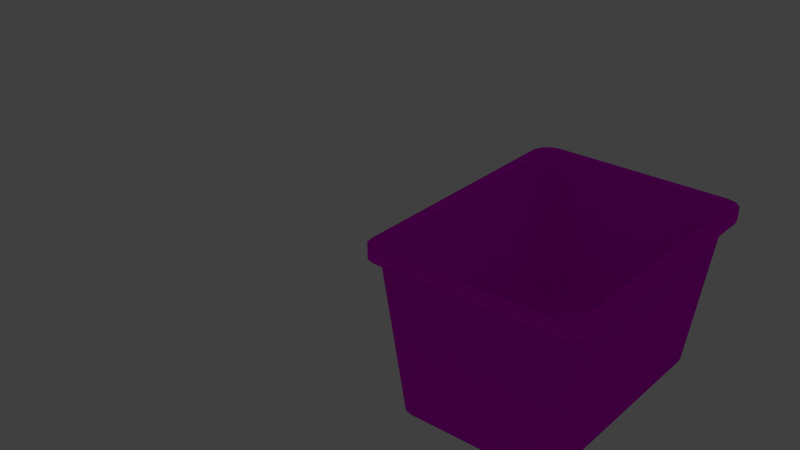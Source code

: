 # Source: squareTrashCan.blend  (saved by Blender 2.76.0; exported with 4.5.12 LTS)
import bpy
from mathutils import Matrix  # noqa: F401  (used for matrix-valued properties, if any)

bpy.ops.wm.read_factory_settings(use_empty=True)
scene = bpy.context.scene
scene.name = 'Scene'

# ---- collections
col_collection_1 = bpy.data.collections.new('Collection 1'); scene.collection.children.link(col_collection_1)
col_collection_1.hide_render = True
col_collection_1.hide_viewport = True
col_collection_2 = bpy.data.collections.new('Collection 2'); scene.collection.children.link(col_collection_2)

# ---- images (referenced by path relative to the original .blend; pixels are not part of the script)
import os
ASSET_DIR = os.environ.get("B2B_ASSET_DIR", "")  # directory of the original .blend (textures are referenced by path, not embedded)
HERE = os.path.dirname(os.path.abspath(__file__))  # packed textures are extracted next to this script under _unpacked/

def load_image(name, relpath, width, height, colorspace="sRGB"):
    """Load a texture the original file referenced (path relative to the .blend, or extracted next to this script)."""
    p = next((c for c in (os.path.join(HERE, relpath), os.path.join(ASSET_DIR, relpath)) if relpath and os.path.exists(c)), "")
    if p:
        img = bpy.data.images.load(p, check_existing=True)
        img.name = name
    else:  # same state as the original file: an image datablock whose file is absent (Cycles renders it pink)
        img = bpy.data.images.new(name, width, height)
        img.source = "FILE"
        img.filepath = "//" + (relpath or name)
    img.colorspace_settings.name = colorspace
    return img
img_untitled_001 = load_image('Untitled.001', 'trtashCan.png', 1024, 1024, 'sRGB')
img_recyclebin_jpg = load_image('recyclebin.jpg', 'recyclebin.jpg', 1024, 1024, 'sRGB')

# ---- materials (node trees are filled in below, after node groups)
mat_trashcan_001 = bpy.data.materials.new('TrashCan.001')
mat_trashcan_001.alpha_threshold = 0.0
mat_trashcan_001.roughness = 0.5
mat_recycle = bpy.data.materials.new('Recycle')
mat_recycle.alpha_threshold = 0.0
mat_recycle.roughness = 0.5

# ---- material node trees
mat_trashcan_001.use_nodes = True; mat_trashcan_001.node_tree.nodes.clear()
_N = mat_trashcan_001.node_tree.nodes; _L = mat_trashcan_001.node_tree.links
n0 = _N.new('ShaderNodeOutputMaterial'); n0.name = 'Material Output'; n0.location = (300, 300)
n1 = _N.new('ShaderNodeBsdfDiffuse'); n1.name = 'Diffuse BSDF'; n1.location = (10, 300)
n2 = _N.new('ShaderNodeTexImage'); n2.name = 'Image Texture'; n2.location = (-180, 300)
n2.width = 140
n2.image = img_untitled_001
_L.new(n1.outputs[0], n0.inputs[0])
_L.new(n2.outputs[0], n1.inputs[0])
n0.is_active_output = True
mat_recycle.use_nodes = True; mat_recycle.node_tree.nodes.clear()
_N = mat_recycle.node_tree.nodes; _L = mat_recycle.node_tree.links
n0 = _N.new('ShaderNodeOutputMaterial'); n0.name = 'Material Output'; n0.location = (300, 300)
n1 = _N.new('ShaderNodeBsdfDiffuse'); n1.name = 'Diffuse BSDF'; n1.location = (10, 300)
n2 = _N.new('ShaderNodeTexImage'); n2.name = 'Image Texture'; n2.location = (-180, 300)
n2.width = 140
n2.image = img_recyclebin_jpg
_L.new(n1.outputs[0], n0.inputs[0])
_L.new(n2.outputs[0], n1.inputs[0])
n0.is_active_output = True

# ---- world
world_world = bpy.data.worlds.new('World'); scene.world = world_world
world_world.color = (0.05088, 0.05088, 0.05088)
world_world.use_sun_shadow = False
world_world.sun_shadow_jitter_overblur = 0.0
world_world.cycles.sampling_method = 'MANUAL'
world_world.cycles.sample_map_resolution = 256

# ---- lights
light_sun = bpy.data.lights.new('Sun', 'SUN')
light_sun.transmission_factor = 0.0
light_sun.angle = 0.1993
light_sun.energy = 1.0
light_sun.shadow_buffer_clip_start = 0.5
light_sun.shadow_soft_size = 0.1
light_sun.shadow_cascade_max_distance = 1000.0
light_sun.cycles.use_multiple_importance_sampling = False

# ---- meshes
me_cube_001 = bpy.data.meshes.new('Cube.001')
me_cube_001.from_pydata([(-1.013, 0.4332, 2.112), (-0.9841, 0.5166, 2.112), (-0.8321, 0.6, 2.112), (-0.9178, 0.5777, 2.112), (-1.013, -0.4331, 2.112), (-0.9868, -0.5165, 2.112), (-0.9302, -0.5776, 2.112), (-0.848, -0.6, 2.112), (-0.658, -0.486, 0.0), (-0.8096, -0.3193, 0.0), (-0.7398, -0.4637, 0.0), (-0.7953, -0.4027, 0.0), (-1.013, -0.4331, 2.0), (-0.848, -0.6, 2.0), (-0.9868, -0.5165, 2.0), (-0.9302, -0.5776, 2.0), (-0.8263, 0.3195, 0.0), (-0.6421, 0.486, 0.0), (-0.7956, 0.4028, 0.0), (-0.7283, 0.4637, 0.0), (-0.8321, 0.6, 2.0), (-1.013, 0.4332, 2.0), (-0.9178, 0.5777, 2.0), (-0.9841, 0.5166, 2.0), (0.81, -0.3186, 0.0), (0.6421, -0.486, 0.0), (0.7875, -0.4023, 0.0), (0.7261, -0.4636, 0.0), (0.8321, -0.6, 2.0), (1.0, -0.4326, 2.0), (0.9161, -0.5776, 2.0), (0.9775, -0.5163, 2.0), (0.6421, 0.486, 0.0), (0.81, 0.3186, 0.0), (0.7261, 0.4636, 0.0), (0.7875, 0.4023, 0.0), (1.0, 0.4326, 2.0), (0.8321, 0.6, 2.0), (0.9775, 0.5163, 2.0), (0.9161, 0.5776, 2.0), (0.9775, 0.5163, 2.112), (1.0, 0.4326, 2.112), (0.9161, 0.5776, 2.112), (0.8321, 0.6, 2.112), (0.9161, -0.5776, 2.112), (0.8321, -0.6, 2.112), (0.9775, -0.5163, 2.112), (1.0, -0.4326, 2.112), (1.102, -0.4759, 2.117), (1.078, -0.5679, 2.117), (0.9177, 0.66, 2.117), (1.01, 0.6353, 2.117), (1.078, 0.5679, 2.117), (1.102, 0.4759, 2.117), (1.01, -0.6353, 2.117), (-1.08, 0.5683, 2.117), (-1.007, 0.6354, 2.117), (-0.9384, -0.66, 2.117), (-1.029, -0.6354, 2.117), (-1.112, 0.4765, 2.117), (-1.091, -0.5682, 2.117), (-0.913, 0.66, 2.117), (-1.108, -0.4764, 2.117), (0.9177, -0.66, 2.117), (-0.9384, -0.66, 1.994), (-1.029, -0.6354, 1.994), (-1.091, -0.5682, 1.994), (-1.108, -0.4764, 1.994), (-1.007, 0.6354, 1.994), (-0.913, 0.66, 1.994), (-1.08, 0.5683, 1.994), (-1.112, 0.4765, 1.994), (1.078, 0.5679, 1.994), (1.102, 0.4759, 1.994), (1.01, 0.6353, 1.994), (0.9177, 0.66, 1.994), (1.01, -0.6353, 1.994), (0.9177, -0.66, 1.994), (1.078, -0.5679, 1.994), (1.102, -0.4759, 1.994), (1.0, -0.4326, 2.112), (0.9775, -0.5163, 2.112), (0.8321, 0.6, 2.112), (0.9161, 0.5776, 2.112), (0.9775, 0.5163, 2.112), (1.0, 0.4326, 2.112), (0.9161, -0.5776, 2.112), (-0.9841, 0.5166, 2.112), (-0.9178, 0.5777, 2.112), (-0.848, -0.6, 2.112), (-0.9302, -0.5776, 2.112), (-1.013, 0.4332, 2.112), (-0.9868, -0.5165, 2.112), (-0.8321, 0.6, 2.112), (-1.013, -0.4331, 2.112), (0.8321, -0.6, 2.112), (0.9856, -0.4265, 2.112), (0.9634, -0.509, 2.112), (0.8201, 0.5916, 2.112), (0.9028, 0.5694, 2.112), (0.9634, 0.509, 2.112), (0.9856, 0.4265, 2.112), (0.9028, -0.5694, 2.112), (-0.9706, 0.5093, 2.112), (-0.9053, 0.5695, 2.112), (-0.8353, -0.5916, 2.112), (-0.9163, -0.5695, 2.112), (-0.9993, 0.4271, 2.112), (-0.9721, -0.5093, 2.112), (-0.8208, 0.5916, 2.112), (-0.999, -0.427, 2.112), (0.8201, -0.5916, 2.112), (0.7837, -0.3412, 0.1882), (0.766, -0.4072, 0.1882), (0.6513, 0.4732, 0.1882), (0.7175, 0.4556, 0.1882), (0.766, 0.4072, 0.1882), (0.7837, 0.3412, 0.1882), (0.7175, -0.4556, 0.1882), (-0.7812, 0.4075, 0.1882), (-0.729, 0.4556, 0.1882), (-0.6572, -0.4732, 0.1882), (-0.722, -0.4556, 0.1882), (-0.8042, 0.3417, 0.1882), (-0.7666, -0.4074, 0.1882), (-0.6614, 0.4732, 0.1882), (-0.7791, -0.3416, 0.1882), (0.6513, -0.4732, 0.1882)], [], [(8, 10, 11, 9, 16, 18, 19, 17, 32, 34, 35, 33, 24, 26, 27, 25), (36, 29, 24, 33), (7, 45, 95, 89), (28, 30, 76, 77), (28, 13, 8, 25), (20, 37, 32, 17), (8, 13, 15, 10), (10, 15, 14, 11), (11, 14, 12, 9), (20, 17, 19, 22), (22, 19, 18, 23), (23, 18, 16, 21), (36, 33, 35, 38), (38, 35, 34, 39), (39, 34, 32, 37), (28, 25, 27, 30), (30, 27, 26, 31), (31, 26, 24, 29), (12, 21, 16, 9), (43, 42, 51, 50), (15, 13, 64, 65), (47, 46, 49, 48), (22, 23, 70, 68), (39, 37, 75, 74), (21, 12, 67, 71), (44, 45, 63, 54), (42, 40, 52, 51), (2, 43, 50, 61), (38, 39, 74, 72), (5, 4, 62, 60), (31, 29, 79, 78), (20, 22, 68, 69), (41, 47, 48, 53), (3, 2, 61, 56), (74, 75, 50, 51), (66, 65, 58, 60), (73, 72, 52, 53), (68, 70, 55, 56), (78, 79, 48, 49), (77, 76, 54, 63), (64, 77, 63, 57), (67, 66, 60, 62), (79, 73, 53, 48), (72, 74, 51, 52), (65, 64, 57, 58), (70, 71, 59, 55), (75, 69, 61, 50), (69, 68, 56, 61), (71, 67, 62, 59), (76, 78, 49, 54), (40, 41, 53, 52), (23, 21, 71, 70), (46, 44, 54, 49), (13, 28, 77, 64), (14, 15, 65, 66), (1, 3, 56, 55), (29, 36, 73, 79), (7, 6, 58, 57), (36, 38, 72, 73), (37, 20, 69, 75), (30, 31, 78, 76), (0, 1, 55, 59), (4, 0, 59, 62), (12, 14, 66, 67), (6, 5, 60, 58), (45, 7, 57, 63), (87, 91, 107, 103), (41, 40, 84, 85), (40, 42, 83, 84), (47, 41, 85, 80), (44, 46, 81, 86), (45, 44, 86, 95), (43, 2, 93, 82), (3, 1, 87, 88), (6, 7, 89, 90), (1, 0, 91, 87), (5, 6, 90, 92), (46, 47, 80, 81), (2, 3, 88, 93), (0, 4, 94, 91), (42, 43, 82, 83), (4, 5, 92, 94), (111, 102, 118, 127), (80, 85, 101, 96), (92, 90, 106, 108), (81, 80, 96, 97), (82, 93, 109, 98), (93, 88, 104, 109), (83, 82, 98, 99), (94, 92, 108, 110), (85, 84, 100, 101), (84, 83, 99, 100), (86, 81, 97, 102), (95, 86, 102, 111), (88, 87, 103, 104), (91, 94, 110, 107), (90, 89, 105, 106), (89, 95, 111, 105), (127, 118, 113, 112, 117, 116, 115, 114, 125, 120, 119, 123, 126, 124, 122, 121), (104, 103, 119, 120), (107, 110, 126, 123), (106, 105, 121, 122), (105, 111, 127, 121), (103, 107, 123, 119), (96, 101, 117, 112), (108, 106, 122, 124), (97, 96, 112, 113), (98, 109, 125, 114), (109, 104, 120, 125), (99, 98, 114, 115), (110, 108, 124, 126), (101, 100, 116, 117), (100, 99, 115, 116), (102, 97, 113, 118)])
me_cube_001.polygons.foreach_set('use_smooth', [True] * 114)
_uv = me_cube_001.uv_layers.new(name='UVMap')
_uv.uv.foreach_set('vector', [0.1314, 0.257, 0.09055, 0.2682, 0.06282, 0.2987, 0.05564, 0.3403, 0.08686, 0.6598, 0.1022, 0.7014, 0.1359, 0.7318, 0.1789, 0.743, 0.8211, 0.743, 0.863, 0.7318, 0.8938, 0.7012, 0.905, 0.6593, 0.905, 0.3407, 0.8938, 0.2988, 0.863, 0.2682, 0.8211, 0.257, 0.7163, 1.0, 0.2837, 1.0, 0.3407, 0.0, 0.6593, 0.0, 0.03643, 0.2, 0.9161, 0.2, 0.9161, 0.2, 0.03643, 0.2, 0.9161, 0.2, 0.958, 0.2112, 1.005, 0.1823, 0.9589, 0.17, 0.9161, 1.0, 0.03643, 1.0, 0.1314, 0.0, 0.8211, 0.0, 0.08393, 1.0, 0.9161, 1.0, 0.8211, 0.0, 0.1789, 0.0, 0.1314, 1.0, 0.03643, 2.0, -0.004651, 2.0, 0.09055, 1.0, 0.2682, 1.0, 0.2112, 2.0, 0.2417, 2.0, 0.2987, 1.0, 0.2987, 1.0, 0.2417, 2.0, 0.2835, 2.0, 0.3403, 1.0, 0.08393, 1.0, 0.1789, 0.0, 0.1359, 0.0, 0.04108, 1.0, 0.04108, 1.0, 0.1359, 0.0, 0.1022, 0.0, 0.007943, 1.0, 0.7583, 1.0, 0.7014, 0.0, 0.6598, 0.0, 0.7166, 1.0, 0.7163, 1.0, 0.6593, 0.0, 0.7012, 0.0, 0.7582, 1.0, 0.9888, 1.0, 0.8938, 0.0, 0.863, 0.0, 0.958, 1.0, 0.958, 1.0, 0.863, 0.0, 0.8211, 0.0, 0.9161, 1.0, 0.9161, 1.0, 0.8211, 0.0, 0.863, 0.0, 0.958, 1.0, 0.958, 1.0, 0.863, 0.0, 0.8938, 0.0, 0.9888, 1.0, 0.2418, 1.0, 0.2988, 0.0, 0.3407, 0.0, 0.2837, 1.0, 0.2835, 1.0, 0.7166, 1.0, 0.6598, 0.0, 0.3403, 0.0, 0.9161, 0.8, 0.958, 0.7888, 1.005, 0.8177, 0.9589, 0.83, 0.9953, 0.2112, 1.036, 0.2, 0.9913, 0.17, 0.9461, 0.1823, 0.0, 0.2837, -0.01124, 0.2418, 0.03882, 0.216, 0.05119, 0.2621, 0.04108, 0.7888, 0.007943, 0.7583, -0.04008, 0.7841, -0.003626, 0.8177, 0.958, 0.7888, 0.9161, 0.8, 0.9589, 0.83, 1.005, 0.8177, 0.9934, 0.7166, 0.9591, 0.2835, 0.9062, 0.2618, 0.9439, 0.7383, 0.958, 0.2112, 0.9161, 0.2, 0.9589, 0.17, 1.005, 0.1823, 0.958, 0.7888, 0.9888, 0.7582, 1.039, 0.784, 1.005, 0.8177, 0.08393, 0.8, 0.9161, 0.8, 0.9589, 0.83, 0.04351, 0.83, 0.9888, 0.7582, 0.958, 0.7888, 1.005, 0.8177, 1.039, 0.784, 0.967, 0.2417, 0.9591, 0.2835, 0.9062, 0.2618, 0.9149, 0.2159, 0.9888, 0.2418, 1.0, 0.2837, 1.051, 0.2621, 1.039, 0.216, 0.08393, 0.8, 0.04108, 0.7888, -0.003626, 0.8177, 0.04351, 0.83, 0.0, 0.7163, 0.0, 0.2837, 0.05119, 0.2621, 0.05119, 0.7379, 0.04108, 0.7888, 0.08393, 0.8, 0.04351, 0.83, -0.003626, 0.8177, 0.005028, 0.4972, -0.04113, 0.4972, -0.04113, 0.5587, 0.005028, 0.5587, 0.2159, 0.4972, 0.1823, 0.4972, 0.1823, 0.5587, 0.2159, 0.5587, 0.7379, 0.4972, 0.784, 0.4972, 0.784, 0.5587, 0.7379, 0.5587, 0.9964, 0.4972, 0.9599, 0.4972, 0.9599, 0.5587, 0.9964, 0.5587, 0.216, 0.4972, 0.2621, 0.4972, 0.2621, 0.5587, 0.216, 0.5587, 0.9589, 0.4972, 1.005, 0.4972, 1.005, 0.5587, 0.9589, 0.5587, 0.9913, 0.4972, 1.959, 0.4972, 1.959, 0.5587, 0.9913, 0.5587, 0.2618, 0.4972, 0.2159, 0.4972, 0.2159, 0.5587, 0.2618, 0.5587, 0.2621, 0.4972, 0.7379, 0.4972, 0.7379, 0.5587, 0.2621, 0.5587, 0.03882, 0.4972, 0.005028, 0.4972, 0.005028, 0.5587, 0.03882, 0.5587, 0.9461, 0.4972, 0.9913, 0.4972, 0.9913, 0.5587, 0.9461, 0.5587, 0.7841, 0.4972, 0.7383, 0.4972, 0.7383, 0.5587, 0.7841, 0.5587, 0.9589, 0.4972, 0.04351, 0.4972, 0.04351, 0.5587, 0.9589, 0.5587, 0.04351, 0.4972, -0.003626, 0.4972, -0.003626, 0.5587, 0.04351, 0.5587, 0.7383, 0.4972, 0.2618, 0.4972, 0.2618, 0.5587, 0.7383, 0.5587, 0.005028, 0.4972, 0.03882, 0.4972, 0.03882, 0.5587, 0.005028, 0.5587, 0.9888, 0.7582, 1.0, 0.7163, 1.051, 0.7379, 1.039, 0.784, 0.007943, 0.7583, -0.006602, 0.7166, -0.05607, 0.7383, -0.04008, 0.7841, 0.9888, 0.2418, 0.958, 0.2112, 1.005, 0.1823, 1.039, 0.216, 0.03643, 0.2, 0.9161, 0.2, 0.9589, 0.17, -0.008743, 0.17, 0.967, 0.2417, 0.9953, 0.2112, 0.9461, 0.1823, 0.9149, 0.2159, 0.007943, 0.7583, 0.04108, 0.7888, -0.003626, 0.8177, -0.04008, 0.7841, 0.0, 0.2837, 0.0, 0.7163, 0.05119, 0.7379, 0.05119, 0.2621, 0.03643, 0.2, -0.004651, 0.2112, -0.05393, 0.1823, -0.008743, 0.17, 0.0, 0.7163, -0.01124, 0.7582, 0.03882, 0.784, 0.05119, 0.7379, 0.9161, 0.8, 0.08393, 0.8, 0.04351, 0.83, 0.9589, 0.83, 0.958, 0.2112, 0.9888, 0.2418, 1.039, 0.216, 1.005, 0.1823, 0.9934, 0.7166, 1.008, 0.7583, 0.9599, 0.7841, 0.9439, 0.7383, 0.9591, 0.2835, 0.9934, 0.7166, 0.9439, 0.7383, 0.9062, 0.2618, 0.9591, 0.2835, 0.967, 0.2417, 0.9149, 0.2159, 0.9062, 0.2618, 0.9953, 0.2112, 0.967, 0.2417, 0.9149, 0.2159, 0.9461, 0.1823, 0.9161, 0.2, 0.03643, 0.2, -0.008743, 0.17, 0.9589, 0.17, 0.007943, 0.7583, -0.006602, 0.7166, 0.0003638, 0.7136, 0.0147, 0.7547, 0.0, 0.7163, -0.01124, 0.7582, -0.01124, 0.7582, 0.0, 0.7163, 0.9888, 0.7582, 0.958, 0.7888, 0.958, 0.7888, 0.9888, 0.7582, 0.0, 0.2837, 0.0, 0.7163, 0.0, 0.7163, 0.0, 0.2837, 0.958, 0.2112, 0.9888, 0.2418, 0.9888, 0.2418, 0.958, 0.2112, 0.9161, 0.2, 0.958, 0.2112, 0.958, 0.2112, 0.9161, 0.2, 0.9161, 0.8, 0.08393, 0.8, 0.08393, 0.8, 0.9161, 0.8, 0.04108, 0.7888, 0.007943, 0.7583, 0.007943, 0.7583, 0.04108, 0.7888, 0.9953, 0.2112, 1.036, 0.2, 1.036, 0.2, 0.9953, 0.2112, 0.007943, 0.7583, -0.006602, 0.7166, -0.006602, 0.7166, 0.007943, 0.7583, 0.967, 0.2417, 0.9953, 0.2112, 0.9953, 0.2112, 0.967, 0.2417, 0.9888, 0.2418, 1.0, 0.2837, 1.0, 0.2837, 0.9888, 0.2418, 0.08393, 0.8, 0.04108, 0.7888, 0.04108, 0.7888, 0.08393, 0.8, 0.9934, 0.7166, 0.9591, 0.2835, 0.9591, 0.2835, 0.9934, 0.7166, 0.958, 0.7888, 0.9161, 0.8, 0.9161, 0.8, 0.958, 0.7888, 0.9591, 0.2835, 0.967, 0.2417, 0.967, 0.2417, 0.9591, 0.2835, 0.91, 0.5559, 0.9514, 0.5559, 0.8588, -0.4059, 0.8257, -0.4059, 0.0, 0.2837, 0.0, 0.7163, -0.007207, 0.7133, -0.007207, 0.2867, 0.967, 0.2417, 0.9953, 0.2112, 1.002, 0.2152, 0.9744, 0.2454, 0.9888, 0.2418, 1.0, 0.2837, 0.9928, 0.2867, 0.9817, 0.2455, 0.9161, 0.8, 0.08393, 0.8, 0.08962, 0.7958, 0.91, 0.7958, 0.08393, 0.8, 0.04108, 0.7888, 0.04737, 0.7848, 0.08962, 0.7958, 0.958, 0.7888, 0.9161, 0.8, 0.91, 0.7958, 0.9514, 0.7847, 0.9591, 0.2835, 0.967, 0.2417, 0.9744, 0.2454, 0.9666, 0.2865, 0.0, 0.7163, -0.01124, 0.7582, -0.01829, 0.7545, -0.007207, 0.7133, 0.9888, 0.7582, 0.958, 0.7888, 0.9514, 0.7847, 0.9817, 0.7545, 0.958, 0.2112, 0.9888, 0.2418, 0.9817, 0.2455, 0.9514, 0.2153, 0.9161, 0.2, 0.958, 0.2112, 0.9514, 0.2153, 0.91, 0.2042, 0.04108, 0.7888, 0.007943, 0.7583, 0.0147, 0.7547, 0.04737, 0.7848, 0.9934, 0.7166, 0.9591, 0.2835, 0.9666, 0.2865, 1.0, 0.7136, 0.9953, 0.2112, 1.036, 0.2, 1.043, 0.2042, 1.002, 0.2152, 0.03643, 0.2, 0.9161, 0.2, 0.91, 0.2042, 0.04279, 0.2042, 0.8257, 0.2634, 0.8588, 0.2722, 0.883, 0.2964, 0.8919, 0.3294, 0.8919, 0.6706, 0.883, 0.7036, 0.8588, 0.7278, 0.8257, 0.7366, 0.1693, 0.7366, 0.1355, 0.7278, 0.1094, 0.7037, 0.09792, 0.6708, 0.07087, 0.3292, 0.07713, 0.2963, 0.09945, 0.2722, 0.1319, 0.2634, 0.04737, 0.5559, 0.0147, 0.5559, 0.1094, -0.4059, 0.1355, -0.4059, 0.7136, 0.5559, 0.2865, 0.5559, 0.3292, -0.4059, 0.6708, -0.4059, 0.002287, 0.5559, 0.04279, 0.5559, 0.1319, -0.4059, 0.09945, -0.4059, 0.04279, 0.5559, 0.91, 0.5559, 0.8257, -0.4059, 0.1319, -0.4059, 0.7547, 0.5559, 0.7136, 0.5559, 0.6708, -0.4059, 0.7037, -0.4059, 0.2867, 0.5559, 0.7133, 0.5559, 0.6706, -0.4059, 0.3294, -0.4059, 0.2454, 0.5559, 0.2152, 0.5559, 0.2722, -0.4059, 0.2963, -0.4059, 0.2455, 0.5559, 0.2867, 0.5559, 0.3294, -0.4059, 0.2964, -0.4059, 0.91, 0.5559, 0.08962, 0.5559, 0.1693, -0.4059, 0.8257, -0.4059, 0.08962, 0.5559, 0.04737, 0.5559, 0.1355, -0.4059, 0.1693, -0.4059, 0.9514, 0.5559, 0.91, 0.5559, 0.8257, -0.4059, 0.8588, -0.4059, 0.2865, 0.5559, 0.2454, 0.5559, 0.2963, -0.4059, 0.3292, -0.4059, 0.7133, 0.5559, 0.7545, 0.5559, 0.7036, -0.4059, 0.6706, -0.4059, 0.9817, 0.5559, 0.9514, 0.5559, 0.8588, -0.4059, 0.883, -0.4059, 0.9514, 0.5559, 0.9817, 0.5559, 0.883, -0.4059, 0.8588, -0.4059])
me_cube_001.materials.append(mat_trashcan_001)
me_cube_001.use_remesh_preserve_volume = False
me_cube_001.use_remesh_preserve_attributes = False
me_cube_001.use_mirror_vertex_groups = False
me_cube_001.update()
me_cube_002 = bpy.data.meshes.new('Cube.002')
me_cube_002.from_pydata([(-1.013, 0.7344, 1.669), (-0.9841, 0.8178, 1.669), (-0.8321, 0.9012, 1.669), (-0.9178, 0.8788, 1.669), (-1.013, -1.691, 1.669), (-0.9868, -1.774, 1.669), (-0.9302, -1.836, 1.669), (-0.848, -1.858, 1.669), (-0.658, -1.744, 0.0), (-0.8096, -1.577, 0.0), (-0.7398, -1.722, 0.0), (-0.7953, -1.661, 0.0), (-1.013, -1.691, 1.557), (-0.848, -1.858, 1.557), (-0.9868, -1.774, 1.557), (-0.9302, -1.836, 1.557), (-0.8263, 0.6207, 0.0), (-0.6421, 0.7872, 0.0), (-0.7956, 0.7039, 0.0), (-0.7283, 0.7649, 0.0), (-0.8321, 0.9012, 1.557), (-1.013, 0.7344, 1.557), (-0.9178, 0.8788, 1.557), (-0.9841, 0.8178, 1.557), (0.81, -1.577, 0.0), (0.6421, -1.744, 0.0), (0.7875, -1.66, 0.0), (0.7261, -1.721, 0.0), (0.8321, -1.858, 1.557), (1.0, -1.691, 1.557), (0.9161, -1.835, 1.557), (0.9775, -1.774, 1.557), (0.6421, 0.7872, 0.0), (0.81, 0.6198, 0.0), (0.7261, 0.7648, 0.0), (0.7875, 0.7035, 0.0), (1.0, 0.7338, 1.557), (0.8321, 0.9012, 1.557), (0.9775, 0.8175, 1.557), (0.9161, 0.8788, 1.557), (0.9775, 0.8175, 1.669), (1.0, 0.7338, 1.669), (0.9161, 0.8788, 1.669), (0.8321, 0.9012, 1.669), (0.9161, -1.835, 1.669), (0.8321, -1.858, 1.669), (0.9775, -1.774, 1.669), (1.0, -1.691, 1.669), (1.102, -1.734, 1.675), (1.078, -1.826, 1.675), (0.9177, 0.9612, 1.675), (1.01, 0.9365, 1.675), (1.078, 0.8691, 1.675), (1.102, 0.7771, 1.675), (1.01, -1.893, 1.675), (-1.08, 0.8695, 1.675), (-1.007, 0.9366, 1.675), (-0.9384, -1.918, 1.675), (-1.029, -1.893, 1.675), (-1.112, 0.7777, 1.675), (-1.091, -1.826, 1.675), (-0.913, 0.9612, 1.675), (-1.108, -1.734, 1.675), (0.9177, -1.918, 1.675), (-0.9384, -1.918, 1.551), (-1.029, -1.893, 1.551), (-1.091, -1.826, 1.551), (-1.108, -1.734, 1.551), (-1.007, 0.9366, 1.551), (-0.913, 0.9612, 1.551), (-1.08, 0.8695, 1.551), (-1.112, 0.7777, 1.551), (1.078, 0.8691, 1.551), (1.102, 0.7771, 1.551), (1.01, 0.9365, 1.551), (0.9177, 0.9612, 1.551), (1.01, -1.893, 1.551), (0.9177, -1.918, 1.551), (1.078, -1.826, 1.551), (1.102, -1.734, 1.551), (1.0, -1.691, 1.669), (0.9775, -1.774, 1.669), (0.8321, 0.9012, 1.669), (0.9161, 0.8788, 1.669), (0.9775, 0.8175, 1.669), (1.0, 0.7338, 1.669), (0.9161, -1.835, 1.669), (-0.9841, 0.8178, 1.669), (-0.9178, 0.8788, 1.669), (-0.848, -1.858, 1.669), (-0.9302, -1.836, 1.669), (-1.013, 0.7344, 1.669), (-0.9868, -1.774, 1.669), (-0.8321, 0.9012, 1.669), (-1.013, -1.691, 1.669), (0.8321, -1.858, 1.669), (0.9856, -1.684, 1.669), (0.9634, -1.767, 1.669), (0.8201, 0.8927, 1.669), (0.9028, 0.8706, 1.669), (0.9634, 0.8102, 1.669), (0.9856, 0.7277, 1.669), (0.9028, -1.827, 1.669), (-0.9706, 0.8105, 1.669), (-0.9053, 0.8707, 1.669), (-0.8353, -1.849, 1.669), (-0.9163, -1.827, 1.669), (-0.9993, 0.7283, 1.669), (-0.9721, -1.767, 1.669), (-0.8208, 0.8927, 1.669), (-0.999, -1.685, 1.669), (0.8201, -1.849, 1.669), (0.7837, -1.599, 0.1882), (0.766, -1.665, 0.1882), (0.6513, 0.7744, 0.1882), (0.7175, 0.7567, 0.1882), (0.766, 0.7084, 0.1882), (0.7837, 0.6424, 0.1882), (0.7175, -1.713, 0.1882), (-0.7812, 0.7087, 0.1882), (-0.729, 0.7568, 0.1882), (-0.6572, -1.731, 0.1882), (-0.722, -1.713, 0.1882), (-0.8042, 0.6429, 0.1882), (-0.7666, -1.665, 0.1882), (-0.6614, 0.7744, 0.1882), (-0.7791, -1.599, 0.1882), (0.6513, -1.731, 0.1882)], [], [(8, 10, 11, 9, 16, 18, 19, 17, 32, 34, 35, 33, 24, 26, 27, 25), (36, 29, 24, 33), (7, 45, 95, 89), (28, 30, 76, 77), (28, 13, 8, 25), (20, 37, 32, 17), (8, 13, 15, 10), (10, 15, 14, 11), (11, 14, 12, 9), (20, 17, 19, 22), (22, 19, 18, 23), (23, 18, 16, 21), (36, 33, 35, 38), (38, 35, 34, 39), (39, 34, 32, 37), (28, 25, 27, 30), (30, 27, 26, 31), (31, 26, 24, 29), (12, 21, 16, 9), (43, 42, 51, 50), (15, 13, 64, 65), (47, 46, 49, 48), (22, 23, 70, 68), (39, 37, 75, 74), (21, 12, 67, 71), (44, 45, 63, 54), (42, 40, 52, 51), (2, 43, 50, 61), (38, 39, 74, 72), (5, 4, 62, 60), (31, 29, 79, 78), (20, 22, 68, 69), (41, 47, 48, 53), (3, 2, 61, 56), (74, 75, 50, 51), (66, 65, 58, 60), (73, 72, 52, 53), (68, 70, 55, 56), (78, 79, 48, 49), (77, 76, 54, 63), (64, 77, 63, 57), (67, 66, 60, 62), (79, 73, 53, 48), (72, 74, 51, 52), (65, 64, 57, 58), (70, 71, 59, 55), (75, 69, 61, 50), (69, 68, 56, 61), (71, 67, 62, 59), (76, 78, 49, 54), (40, 41, 53, 52), (23, 21, 71, 70), (46, 44, 54, 49), (13, 28, 77, 64), (14, 15, 65, 66), (1, 3, 56, 55), (29, 36, 73, 79), (7, 6, 58, 57), (36, 38, 72, 73), (37, 20, 69, 75), (30, 31, 78, 76), (0, 1, 55, 59), (4, 0, 59, 62), (12, 14, 66, 67), (6, 5, 60, 58), (45, 7, 57, 63), (87, 91, 107, 103), (41, 40, 84, 85), (40, 42, 83, 84), (47, 41, 85, 80), (44, 46, 81, 86), (45, 44, 86, 95), (43, 2, 93, 82), (3, 1, 87, 88), (6, 7, 89, 90), (1, 0, 91, 87), (5, 6, 90, 92), (46, 47, 80, 81), (2, 3, 88, 93), (0, 4, 94, 91), (42, 43, 82, 83), (4, 5, 92, 94), (111, 102, 118, 127), (80, 85, 101, 96), (92, 90, 106, 108), (81, 80, 96, 97), (82, 93, 109, 98), (93, 88, 104, 109), (83, 82, 98, 99), (94, 92, 108, 110), (85, 84, 100, 101), (84, 83, 99, 100), (86, 81, 97, 102), (95, 86, 102, 111), (88, 87, 103, 104), (91, 94, 110, 107), (90, 89, 105, 106), (89, 95, 111, 105), (127, 118, 113, 112, 117, 116, 115, 114, 125, 120, 119, 123, 126, 124, 122, 121), (104, 103, 119, 120), (107, 110, 126, 123), (106, 105, 121, 122), (105, 111, 127, 121), (103, 107, 123, 119), (96, 101, 117, 112), (108, 106, 122, 124), (97, 96, 112, 113), (98, 109, 125, 114), (109, 104, 120, 125), (99, 98, 114, 115), (110, 108, 124, 126), (101, 100, 116, 117), (100, 99, 115, 116), (102, 97, 113, 118)])
me_cube_002.polygons.foreach_set('use_smooth', [True] * 114)
_uv = me_cube_002.uv_layers.new(name='UVMap')
_uv.uv.foreach_set('vector', [0.2303, 0.6242, 0.2262, 0.6253, 0.2234, 0.6284, 0.2227, 0.6325, 0.2219, 0.7424, 0.2234, 0.7466, 0.2268, 0.7496, 0.2311, 0.7508, 0.2953, 0.7508, 0.2995, 0.7496, 0.3026, 0.7466, 0.3037, 0.7424, 0.3037, 0.6326, 0.3026, 0.6284, 0.2995, 0.6253, 0.2953, 0.6242, 0.788, 0.7563, 0.1896, 0.7689, 0.2504, 0.1114, 0.6916, 0.1076, 0.3208, 0.6185, 0.4048, 0.6185, 0.4048, 0.6185, 0.3208, 0.6185, 0.3048, 0.6185, 0.309, 0.6196, 0.3137, 0.6167, 0.3091, 0.6155, 0.3048, 0.5893, 0.2208, 0.5893, 0.2303, 0.5114, 0.2953, 0.5114, 0.3216, 0.5893, 0.4048, 0.5893, 0.3953, 0.5114, 0.3311, 0.5114, 0.2303, 0.6114, 0.2208, 0.6893, 0.2167, 0.6893, 0.2262, 0.6114, 0.2929, 0.6114, 0.2872, 0.6893, 0.2903, 0.6893, 0.296, 0.6114, 0.296, 0.6114, 0.2903, 0.6893, 0.2945, 0.6893, 0.3002, 0.6114, 0.3216, 0.5893, 0.3311, 0.5114, 0.3268, 0.5114, 0.3173, 0.5893, 0.3173, 0.5893, 0.3268, 0.5114, 0.3234, 0.5114, 0.314, 0.5893, 0.3199, 0.5893, 0.3142, 0.5114, 0.3101, 0.5114, 0.3157, 0.5893, 0.3157, 0.5893, 0.31, 0.5114, 0.3142, 0.5114, 0.3199, 0.5893, 0.3121, 0.5893, 0.3026, 0.5114, 0.2995, 0.5114, 0.309, 0.5893, 0.309, 0.5893, 0.2995, 0.5114, 0.2953, 0.5114, 0.3048, 0.5893, 0.3048, 0.5893, 0.2953, 0.5114, 0.2995, 0.5114, 0.309, 0.5893, 0.309, 0.5893, 0.2995, 0.5114, 0.3026, 0.5114, 0.3121, 0.5893, 0.2903, 0.5893, 0.296, 0.5114, 0.3002, 0.5114, 0.2945, 0.5893, 0.2945, 0.5893, 0.4157, 0.5893, 0.4101, 0.5114, 0.3002, 0.5114, 0.3048, 0.6565, 0.309, 0.6553, 0.3137, 0.6582, 0.3091, 0.6595, 0.3167, 0.6196, 0.3208, 0.6185, 0.3163, 0.6155, 0.3118, 0.6167, 0.3132, 0.6269, 0.3121, 0.6227, 0.3171, 0.6201, 0.3183, 0.6247, 0.3173, 0.6553, 0.314, 0.6523, 0.3092, 0.6549, 0.3128, 0.6582, 0.309, 0.6553, 0.3048, 0.6565, 0.3091, 0.6595, 0.3137, 0.6582, 0.3125, 0.6481, 0.3126, 0.5269, 0.3078, 0.5247, 0.3076, 0.6503, 0.309, 0.6196, 0.3048, 0.6185, 0.3091, 0.6155, 0.3137, 0.6167, 0.309, 0.6553, 0.3121, 0.6523, 0.3171, 0.6549, 0.3137, 0.6582, 0.3216, 0.6565, 0.4048, 0.6565, 0.4091, 0.6595, 0.3175, 0.6595, 0.3121, 0.6523, 0.309, 0.6553, 0.3137, 0.6582, 0.3171, 0.6549, 0.3139, 0.6227, 0.3126, 0.6269, 0.3078, 0.6247, 0.3086, 0.6201, 0.3121, 0.6227, 0.3132, 0.6269, 0.3183, 0.6247, 0.3171, 0.6201, 0.3216, 0.6565, 0.3173, 0.6553, 0.3128, 0.6582, 0.3175, 0.6595, 0.3132, 0.6481, 0.3132, 0.5269, 0.3183, 0.5247, 0.3183, 0.6503, 0.3173, 0.6553, 0.3216, 0.6565, 0.3175, 0.6595, 0.3128, 0.6582, 0.3137, 0.589, 0.3091, 0.589, 0.3091, 0.5951, 0.3137, 0.5951, 0.2877, 0.589, 0.2844, 0.589, 0.2844, 0.5951, 0.2877, 0.5951, 0.3179, 0.589, 0.3225, 0.589, 0.3225, 0.5951, 0.3179, 0.5951, 0.3128, 0.589, 0.3092, 0.589, 0.3092, 0.5951, 0.3128, 0.5951, 0.2877, 0.589, 0.2923, 0.589, 0.2923, 0.5951, 0.2877, 0.5951, 0.3091, 0.589, 0.3137, 0.589, 0.3137, 0.5951, 0.3091, 0.5951, 0.3163, 0.589, 0.4091, 0.589, 0.4091, 0.5951, 0.3163, 0.5951, 0.2923, 0.589, 0.2877, 0.589, 0.2877, 0.5951, 0.2923, 0.5951, 0.2923, 0.589, 0.4179, 0.589, 0.4179, 0.5951, 0.2923, 0.5951, 0.3171, 0.589, 0.3137, 0.589, 0.3137, 0.5951, 0.3171, 0.5951, 0.3118, 0.589, 0.3163, 0.589, 0.3163, 0.5951, 0.3118, 0.5951, 0.3225, 0.589, 0.3179, 0.589, 0.3179, 0.5951, 0.3225, 0.5951, 0.3091, 0.589, 0.2175, 0.589, 0.2175, 0.5951, 0.3091, 0.5951, 0.3175, 0.589, 0.3128, 0.589, 0.3128, 0.5951, 0.3175, 0.5951, 0.3179, 0.589, 0.1923, 0.589, 0.1923, 0.5951, 0.3179, 0.5951, 0.3137, 0.589, 0.3171, 0.589, 0.3171, 0.5951, 0.3137, 0.5951, 0.3121, 0.6523, 0.3132, 0.6481, 0.3183, 0.6503, 0.3171, 0.6549, 0.314, 0.6523, 0.3125, 0.6481, 0.3076, 0.6503, 0.3092, 0.6549, 0.3121, 0.6227, 0.309, 0.6196, 0.3137, 0.6167, 0.3171, 0.6201, 0.3208, 0.6185, 0.4048, 0.6185, 0.4091, 0.6155, 0.3163, 0.6155, 0.3139, 0.6227, 0.3167, 0.6196, 0.3118, 0.6167, 0.3086, 0.6201, 0.314, 0.6523, 0.3173, 0.6553, 0.3128, 0.6582, 0.3092, 0.6549, 0.3132, 0.6269, 0.3132, 0.7481, 0.3183, 0.7503, 0.3183, 0.6247, 0.3208, 0.6185, 0.3167, 0.6196, 0.3118, 0.6167, 0.3163, 0.6155, 0.3132, 0.6481, 0.3121, 0.6523, 0.3171, 0.6549, 0.3183, 0.6503, 0.3048, 0.6565, 0.2216, 0.6565, 0.2175, 0.6595, 0.3091, 0.6595, 0.309, 0.6196, 0.3121, 0.6227, 0.3171, 0.6201, 0.3137, 0.6167, 0.3125, 0.6481, 0.314, 0.6523, 0.3092, 0.6549, 0.3076, 0.6503, 0.3126, 0.6269, 0.3125, 0.7481, 0.3076, 0.7503, 0.3078, 0.6247, 0.3126, 0.6269, 0.3139, 0.6227, 0.3086, 0.6201, 0.3078, 0.6247, 0.3167, 0.6196, 0.3139, 0.6227, 0.3086, 0.6201, 0.3118, 0.6167, 0.3048, 0.6185, 0.2208, 0.6185, 0.2163, 0.6155, 0.3091, 0.6155, 0.314, 0.6523, 0.3125, 0.6481, 0.3132, 0.6478, 0.3147, 0.6519, 0.3132, 0.6481, 0.3121, 0.6523, 0.3121, 0.6523, 0.3132, 0.6481, 0.3121, 0.6523, 0.309, 0.6553, 0.309, 0.6553, 0.3121, 0.6523, 0.3132, 0.6269, 0.3132, 0.7481, 0.3132, 0.7481, 0.3132, 0.6269, 0.309, 0.6196, 0.3121, 0.6227, 0.3121, 0.6227, 0.309, 0.6196, 0.3048, 0.6185, 0.309, 0.6196, 0.309, 0.6196, 0.3048, 0.6185, 0.3048, 0.6565, 0.2216, 0.6565, 0.2216, 0.6565, 0.3048, 0.6565, 0.3173, 0.6553, 0.314, 0.6523, 0.314, 0.6523, 0.3173, 0.6553, 0.3167, 0.6196, 0.3208, 0.6185, 0.3208, 0.6185, 0.3167, 0.6196, 0.314, 0.6523, 0.3125, 0.6481, 0.3125, 0.6481, 0.314, 0.6523, 0.3139, 0.6227, 0.3167, 0.6196, 0.3167, 0.6196, 0.3139, 0.6227, 0.3121, 0.6227, 0.3132, 0.6269, 0.3132, 0.6269, 0.3121, 0.6227, 0.3216, 0.6565, 0.3173, 0.6553, 0.3173, 0.6553, 0.3216, 0.6565, 0.3125, 0.6481, 0.3126, 0.5269, 0.3126, 0.5269, 0.3125, 0.6481, 0.309, 0.6553, 0.3048, 0.6565, 0.3048, 0.6565, 0.309, 0.6553, 0.3126, 0.6269, 0.3139, 0.6227, 0.3139, 0.6227, 0.3126, 0.6269, 0.3042, 0.5949, 0.3083, 0.5949, 0.2991, 0.5208, 0.2958, 0.5208, 0.3132, 0.6269, 0.3132, 0.7481, 0.3125, 0.7478, 0.3125, 0.6272, 0.3139, 0.6227, 0.3167, 0.6196, 0.3174, 0.62, 0.3146, 0.623, 0.3121, 0.6227, 0.3132, 0.6269, 0.3125, 0.6272, 0.3114, 0.6231, 0.3048, 0.6565, 0.2216, 0.6565, 0.2222, 0.656, 0.3042, 0.656, 0.3216, 0.6565, 0.3173, 0.6553, 0.3179, 0.6549, 0.3222, 0.656, 0.309, 0.6553, 0.3048, 0.6565, 0.3042, 0.656, 0.3083, 0.6549, 0.3126, 0.6269, 0.3139, 0.6227, 0.3146, 0.623, 0.3132, 0.6272, 0.3132, 0.6481, 0.3121, 0.6523, 0.3114, 0.6519, 0.3125, 0.6478, 0.3121, 0.6523, 0.309, 0.6553, 0.3083, 0.6549, 0.3114, 0.6519, 0.309, 0.6196, 0.3121, 0.6227, 0.3114, 0.6231, 0.3083, 0.62, 0.3048, 0.6185, 0.309, 0.6196, 0.3083, 0.62, 0.3042, 0.6189, 0.3173, 0.6553, 0.314, 0.6523, 0.3147, 0.6519, 0.3179, 0.6549, 0.3125, 0.6481, 0.3126, 0.5269, 0.3132, 0.5272, 0.3132, 0.6478, 0.3167, 0.6196, 0.3208, 0.6185, 0.3214, 0.6189, 0.3174, 0.62, 0.3208, 0.6185, 0.4048, 0.6185, 0.4042, 0.6189, 0.3214, 0.6189, 0.2958, 0.6248, 0.2991, 0.6257, 0.3015, 0.6281, 0.3024, 0.6314, 0.3024, 0.7435, 0.3015, 0.7468, 0.2991, 0.7492, 0.2958, 0.7501, 0.2301, 0.7501, 0.2267, 0.7492, 0.2241, 0.7468, 0.223, 0.7435, 0.2242, 0.6314, 0.2249, 0.6281, 0.2271, 0.6257, 0.2303, 0.6248, 0.3179, 0.5949, 0.3147, 0.5949, 0.3241, 0.5208, 0.3267, 0.5208, 0.3154, 0.5949, 0.1948, 0.5949, 0.1991, 0.5208, 0.3112, 0.5208, 0.3174, 0.5949, 0.3214, 0.5949, 0.3303, 0.5208, 0.3271, 0.5208, 0.3214, 0.5949, 0.4042, 0.5949, 0.3958, 0.5208, 0.3303, 0.5208, 0.3196, 0.5949, 0.3154, 0.5949, 0.3112, 0.5208, 0.3145, 0.5208, 0.2948, 0.5949, 0.4154, 0.5949, 0.4111, 0.5208, 0.2991, 0.5208, 0.2907, 0.5949, 0.2877, 0.5949, 0.2934, 0.5208, 0.2958, 0.5208, 0.2907, 0.5949, 0.2948, 0.5949, 0.2991, 0.5208, 0.2958, 0.5208, 0.3042, 0.5949, 0.2222, 0.5949, 0.2301, 0.5208, 0.2958, 0.5208, 0.3222, 0.5949, 0.3179, 0.5949, 0.3267, 0.5208, 0.3301, 0.5208, 0.3083, 0.5949, 0.3042, 0.5949, 0.2958, 0.5208, 0.2991, 0.5208, 0.2948, 0.5949, 0.2907, 0.5949, 0.2958, 0.5208, 0.2991, 0.5208, 0.3154, 0.5949, 0.3195, 0.5949, 0.3144, 0.5208, 0.3111, 0.5208, 0.3114, 0.5949, 0.3083, 0.5949, 0.2991, 0.5208, 0.3015, 0.5208, 0.3083, 0.5949, 0.3114, 0.5949, 0.3015, 0.5208, 0.2991, 0.5208])
me_cube_002.materials.append(mat_recycle)
me_cube_002.use_remesh_preserve_volume = False
me_cube_002.use_remesh_preserve_attributes = False
me_cube_002.use_mirror_vertex_groups = False
me_cube_002.update()

# ---- objects
ob_sun = bpy.data.objects.new('Sun', light_sun)
ob_cube_001 = bpy.data.objects.new('Cube.001', me_cube_001)
ob_cube_000 = bpy.data.objects.new('Cube.000', me_cube_002)

# ---- transforms, parenting, visibility, modifiers, constraints
ob_sun.location = (0.0, 0.0, 4.0)
ob_sun.lineart.crease_threshold = 0.0
ob_cube_001.location = (0.0, 0.0, 0.0)
ob_cube_001.lineart.crease_threshold = 0.0
ob_cube_000.location = (3.683, 0.0, 0.0)
ob_cube_000.lineart.crease_threshold = 0.0

# ---- collection membership
col_collection_1.objects.link(ob_sun)
col_collection_1.objects.link(ob_cube_001)
col_collection_2.objects.link(ob_cube_000)

# ---- scene / render settings (as saved in the file)
scene.frame_start = 1; scene.frame_end = 250; scene.frame_set(185)
scene.render.engine = 'CYCLES'
scene.render.resolution_percentage = 50
scene.render.dither_intensity = 0.0
scene.render.use_simplify = True
scene.render.simplify_subdivision = 0
scene.cycles.use_denoising = False
scene.cycles.samples = 10
scene.cycles.sampling_pattern = 'TABULATED_SOBOL'
scene.cycles.light_sampling_threshold = 0.0
scene.cycles.use_adaptive_sampling = False
scene.cycles.use_light_tree = False
scene.cycles.blur_glossy = 0.0
scene.cycles.pixel_filter_type = 'GAUSSIAN'
scene.cycles.sample_clamp_indirect = 0.0
scene.view_settings.view_transform = 'Standard'
bpy.context.view_layer.update()

# ---- added for rendering (the .blend has no active camera): camera
cam_auto = bpy.data.cameras.new('AutoCamera')
cam_auto.lens = 50.0
cam_auto.sensor_width = 36.0
cam_auto.clip_end = 1000.0
ob_auto_camera = bpy.data.objects.new('AutoCamera', cam_auto)
scene.collection.objects.link(ob_auto_camera)
ob_auto_camera.location = (8.21744, -8.13509, 6.16322)
ob_auto_camera.rotation_euler = (1.09748, -7.21219e-08, 0.694738)
scene.camera = ob_auto_camera
bpy.context.view_layer.update()
